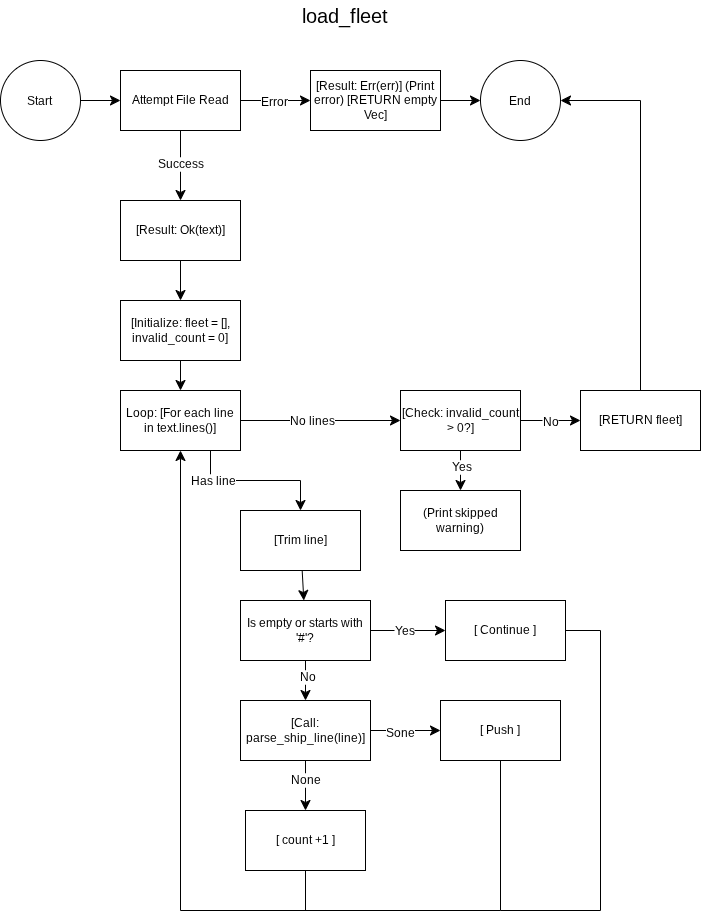

The diagram above was exported from draw.io. Its source (the exported page's mxGraphModel, read from the mxfile embedded in the PNG):
<mxGraphModel dx="787" dy="795" grid="1" gridSize="10" guides="1" tooltips="1" connect="1" arrows="1" fold="1" page="1" pageScale="1" pageWidth="850" pageHeight="1100" math="0" shadow="0">
  <root>
    <mxCell id="0" />
    <mxCell id="1" parent="0" />
    <mxCell id="MMg_YYLTeBGHGh9QpwT_-1" parent="1" style="text;html=1;whiteSpace=wrap;strokeColor=none;fillColor=none;align=center;verticalAlign=middle;rounded=0;fontSize=20;" value="load_fleet" vertex="1">
      <mxGeometry height="30" width="60" x="395" y="20" as="geometry" />
    </mxCell>
    <mxCell id="MMg_YYLTeBGHGh9QpwT_-5" edge="1" parent="1" source="MMg_YYLTeBGHGh9QpwT_-3" style="edgeStyle=none;curved=1;rounded=0;curveGeometry=1;orthogonalLoop=1;jettySize=auto;html=1;fontSize=12;defaultLabelBackgroundColor=page;startSize=8;endSize=8;" target="MMg_YYLTeBGHGh9QpwT_-4" value="">
      <mxGeometry relative="1" as="geometry" />
    </mxCell>
    <mxCell id="MMg_YYLTeBGHGh9QpwT_-3" parent="1" style="ellipse;whiteSpace=wrap;html=1;shapeInside=1;aspect=fixed;" value="Start" vertex="1">
      <mxGeometry height="80" width="80" x="80" y="80" as="geometry" />
    </mxCell>
    <mxCell id="MMg_YYLTeBGHGh9QpwT_-7" edge="1" parent="1" source="MMg_YYLTeBGHGh9QpwT_-4" style="edgeStyle=none;curved=1;rounded=0;curveGeometry=1;orthogonalLoop=1;jettySize=auto;html=1;fontSize=12;defaultLabelBackgroundColor=page;startSize=8;endSize=8;" target="MMg_YYLTeBGHGh9QpwT_-6" value="">
      <mxGeometry relative="1" as="geometry" />
    </mxCell>
    <mxCell id="MMg_YYLTeBGHGh9QpwT_-8" connectable="0" parent="MMg_YYLTeBGHGh9QpwT_-7" style="edgeLabel;html=1;align=center;verticalAlign=middle;resizable=0;points=[];inheritText=1;fontSize=12;defaultLabelBackgroundColor=page;" value="Error" vertex="1">
      <mxGeometry relative="1" x="-0.05" y="-1" as="geometry">
        <mxPoint as="offset" />
      </mxGeometry>
    </mxCell>
    <mxCell id="MMg_YYLTeBGHGh9QpwT_-12" edge="1" parent="1" source="MMg_YYLTeBGHGh9QpwT_-4" style="edgeStyle=none;curved=1;rounded=0;curveGeometry=1;orthogonalLoop=1;jettySize=auto;html=1;fontSize=12;defaultLabelBackgroundColor=page;startSize=8;endSize=8;" target="MMg_YYLTeBGHGh9QpwT_-11" value="">
      <mxGeometry relative="1" as="geometry" />
    </mxCell>
    <mxCell id="MMg_YYLTeBGHGh9QpwT_-13" connectable="0" parent="MMg_YYLTeBGHGh9QpwT_-12" style="edgeLabel;html=1;align=center;verticalAlign=middle;resizable=0;points=[];inheritText=1;fontSize=12;defaultLabelBackgroundColor=page;" value="Success" vertex="1">
      <mxGeometry relative="1" x="-0.0571" y="-1" as="geometry">
        <mxPoint as="offset" />
      </mxGeometry>
    </mxCell>
    <mxCell id="MMg_YYLTeBGHGh9QpwT_-4" parent="1" style="whiteSpace=wrap;html=1;" value="Attempt File Read" vertex="1">
      <mxGeometry height="60" width="120" x="200" y="90" as="geometry" />
    </mxCell>
    <mxCell id="MMg_YYLTeBGHGh9QpwT_-10" edge="1" parent="1" source="MMg_YYLTeBGHGh9QpwT_-6" style="edgeStyle=none;curved=1;rounded=0;curveGeometry=1;orthogonalLoop=1;jettySize=auto;html=1;fontSize=12;defaultLabelBackgroundColor=page;startSize=8;endSize=8;" target="MMg_YYLTeBGHGh9QpwT_-9" value="">
      <mxGeometry relative="1" as="geometry" />
    </mxCell>
    <mxCell id="MMg_YYLTeBGHGh9QpwT_-6" parent="1" style="whiteSpace=wrap;html=1;" value="[Result: Err(err)] (Print error)&amp;nbsp;[RETURN empty Vec]" vertex="1">
      <mxGeometry height="60" width="130" x="390" y="90" as="geometry" />
    </mxCell>
    <mxCell id="MMg_YYLTeBGHGh9QpwT_-9" parent="1" style="ellipse;whiteSpace=wrap;html=1;shapeInside=1;" value="End" vertex="1">
      <mxGeometry height="80" width="80" x="560" y="80" as="geometry" />
    </mxCell>
    <mxCell id="MMg_YYLTeBGHGh9QpwT_-15" edge="1" parent="1" source="MMg_YYLTeBGHGh9QpwT_-11" style="edgeStyle=none;curved=1;rounded=0;curveGeometry=1;orthogonalLoop=1;jettySize=auto;html=1;fontSize=12;defaultLabelBackgroundColor=page;startSize=8;endSize=8;" target="MMg_YYLTeBGHGh9QpwT_-14" value="">
      <mxGeometry relative="1" as="geometry" />
    </mxCell>
    <mxCell id="MMg_YYLTeBGHGh9QpwT_-11" parent="1" style="whiteSpace=wrap;html=1;" value="[Result: Ok(text)]" vertex="1">
      <mxGeometry height="60" width="120" x="200" y="220" as="geometry" />
    </mxCell>
    <mxCell id="MMg_YYLTeBGHGh9QpwT_-17" edge="1" parent="1" source="MMg_YYLTeBGHGh9QpwT_-14" style="edgeStyle=none;curved=1;rounded=0;curveGeometry=1;orthogonalLoop=1;jettySize=auto;html=1;fontSize=12;defaultLabelBackgroundColor=page;startSize=8;endSize=8;" target="MMg_YYLTeBGHGh9QpwT_-16" value="">
      <mxGeometry relative="1" as="geometry" />
    </mxCell>
    <mxCell id="MMg_YYLTeBGHGh9QpwT_-14" parent="1" style="whiteSpace=wrap;html=1;" value="[Initialize: fleet = [], invalid_count = 0]" vertex="1">
      <mxGeometry height="60" width="120" x="200" y="320" as="geometry" />
    </mxCell>
    <mxCell id="MMg_YYLTeBGHGh9QpwT_-19" edge="1" parent="1" source="MMg_YYLTeBGHGh9QpwT_-16" style="edgeStyle=none;curved=0;rounded=0;orthogonalLoop=1;jettySize=auto;html=1;fontSize=12;defaultLabelBackgroundColor=page;startSize=8;endSize=8;exitX=0.75;exitY=1;exitDx=0;exitDy=0;" target="MMg_YYLTeBGHGh9QpwT_-18" value="">
      <mxGeometry relative="1" x="-0.5035" as="geometry">
        <Array as="points">
          <mxPoint x="290" y="500" />
          <mxPoint x="380" y="500" />
        </Array>
      </mxGeometry>
    </mxCell>
    <mxCell id="MMg_YYLTeBGHGh9QpwT_-20" connectable="0" parent="MMg_YYLTeBGHGh9QpwT_-19" style="edgeLabel;html=1;align=center;verticalAlign=middle;resizable=0;points=[];inheritText=1;fontSize=12;defaultLabelBackgroundColor=page;" value="Has line" vertex="1">
      <mxGeometry relative="1" x="-0.57" as="geometry">
        <mxPoint as="offset" />
      </mxGeometry>
    </mxCell>
    <mxCell id="MMg_YYLTeBGHGh9QpwT_-22" edge="1" parent="1" source="MMg_YYLTeBGHGh9QpwT_-16" style="edgeStyle=none;curved=1;rounded=0;curveGeometry=1;orthogonalLoop=1;jettySize=auto;html=1;fontSize=12;defaultLabelBackgroundColor=page;startSize=8;endSize=8;" target="MMg_YYLTeBGHGh9QpwT_-21" value="">
      <mxGeometry relative="1" as="geometry" />
    </mxCell>
    <mxCell id="MMg_YYLTeBGHGh9QpwT_-23" connectable="0" parent="MMg_YYLTeBGHGh9QpwT_-22" style="edgeLabel;html=1;align=center;verticalAlign=middle;resizable=0;points=[];inheritText=1;fontSize=12;defaultLabelBackgroundColor=page;" value="No lines" vertex="1">
      <mxGeometry relative="1" x="-0.1167" as="geometry">
        <mxPoint as="offset" />
      </mxGeometry>
    </mxCell>
    <UserObject label="Loop: [For each line in text.lines()]" link="Loop: [For each line in text.lines()]" id="MMg_YYLTeBGHGh9QpwT_-16">
      <mxCell parent="1" style="whiteSpace=wrap;html=1;" vertex="1">
        <mxGeometry height="60" width="120" x="200" y="410" as="geometry" />
      </mxCell>
    </UserObject>
    <mxCell id="MMg_YYLTeBGHGh9QpwT_-25" edge="1" parent="1" source="MMg_YYLTeBGHGh9QpwT_-18" style="edgeStyle=none;curved=1;rounded=0;curveGeometry=1;orthogonalLoop=1;jettySize=auto;html=1;fontSize=12;defaultLabelBackgroundColor=page;startSize=8;endSize=8;" target="MMg_YYLTeBGHGh9QpwT_-24" value="">
      <mxGeometry relative="1" as="geometry" />
    </mxCell>
    <mxCell id="MMg_YYLTeBGHGh9QpwT_-18" parent="1" style="whiteSpace=wrap;html=1;" value="[Trim line]" vertex="1">
      <mxGeometry height="60" width="120" x="320" y="530" as="geometry" />
    </mxCell>
    <mxCell id="MMg_YYLTeBGHGh9QpwT_-42" edge="1" parent="1" source="MMg_YYLTeBGHGh9QpwT_-21" style="edgeStyle=none;curved=1;rounded=0;curveGeometry=1;orthogonalLoop=1;jettySize=auto;html=1;fontSize=12;defaultLabelBackgroundColor=page;startSize=8;endSize=8;" target="MMg_YYLTeBGHGh9QpwT_-41" value="">
      <mxGeometry relative="1" as="geometry" />
    </mxCell>
    <mxCell id="MMg_YYLTeBGHGh9QpwT_-46" connectable="0" parent="MMg_YYLTeBGHGh9QpwT_-42" style="edgeLabel;html=1;align=center;verticalAlign=middle;resizable=0;points=[];inheritText=1;fontSize=12;defaultLabelBackgroundColor=page;" value="No" vertex="1">
      <mxGeometry relative="1" x="-0.0333" y="-1" as="geometry">
        <mxPoint as="offset" />
      </mxGeometry>
    </mxCell>
    <mxCell id="MMg_YYLTeBGHGh9QpwT_-47" edge="1" parent="1" source="MMg_YYLTeBGHGh9QpwT_-21" style="edgeStyle=none;curved=1;rounded=0;curveGeometry=1;orthogonalLoop=1;jettySize=auto;html=1;fontSize=12;defaultLabelBackgroundColor=page;startSize=8;endSize=8;" target="MMg_YYLTeBGHGh9QpwT_-45" value="">
      <mxGeometry relative="1" as="geometry" />
    </mxCell>
    <mxCell id="MMg_YYLTeBGHGh9QpwT_-48" connectable="0" parent="MMg_YYLTeBGHGh9QpwT_-47" style="edgeLabel;html=1;align=center;verticalAlign=middle;resizable=0;points=[];inheritText=1;fontSize=12;defaultLabelBackgroundColor=page;" value="Yes" vertex="1">
      <mxGeometry relative="1" x="-0.2" as="geometry">
        <mxPoint as="offset" />
      </mxGeometry>
    </mxCell>
    <mxCell id="MMg_YYLTeBGHGh9QpwT_-21" parent="1" style="whiteSpace=wrap;html=1;" value="[Check: invalid_count &amp;gt; 0?]" vertex="1">
      <mxGeometry height="60" width="120" x="480" y="410" as="geometry" />
    </mxCell>
    <mxCell id="MMg_YYLTeBGHGh9QpwT_-27" edge="1" parent="1" source="MMg_YYLTeBGHGh9QpwT_-24" style="edgeStyle=none;curved=1;rounded=0;curveGeometry=1;orthogonalLoop=1;jettySize=auto;html=1;fontSize=12;defaultLabelBackgroundColor=page;startSize=8;endSize=8;" target="MMg_YYLTeBGHGh9QpwT_-26" value="">
      <mxGeometry relative="1" as="geometry" />
    </mxCell>
    <mxCell id="MMg_YYLTeBGHGh9QpwT_-28" connectable="0" parent="MMg_YYLTeBGHGh9QpwT_-27" style="edgeLabel;html=1;align=center;verticalAlign=middle;resizable=0;points=[];inheritText=1;fontSize=12;defaultLabelBackgroundColor=page;" value="Yes" vertex="1">
      <mxGeometry relative="1" x="-0.12" as="geometry">
        <mxPoint as="offset" />
      </mxGeometry>
    </mxCell>
    <mxCell id="MMg_YYLTeBGHGh9QpwT_-30" edge="1" parent="1" source="MMg_YYLTeBGHGh9QpwT_-24" style="edgeStyle=none;curved=1;rounded=0;curveGeometry=1;orthogonalLoop=1;jettySize=auto;html=1;fontSize=12;defaultLabelBackgroundColor=page;startSize=8;endSize=8;" target="MMg_YYLTeBGHGh9QpwT_-29" value="">
      <mxGeometry relative="1" as="geometry" />
    </mxCell>
    <mxCell id="MMg_YYLTeBGHGh9QpwT_-31" connectable="0" parent="MMg_YYLTeBGHGh9QpwT_-30" style="edgeLabel;html=1;align=center;verticalAlign=middle;resizable=0;points=[];inheritText=1;fontSize=12;defaultLabelBackgroundColor=page;" value="No" vertex="1">
      <mxGeometry relative="1" x="-0.2" y="1" as="geometry">
        <mxPoint as="offset" />
      </mxGeometry>
    </mxCell>
    <mxCell id="MMg_YYLTeBGHGh9QpwT_-24" parent="1" style="whiteSpace=wrap;html=1;" value="Is empty or starts with '#'?" vertex="1">
      <mxGeometry height="60" width="130" x="320" y="620" as="geometry" />
    </mxCell>
    <mxCell id="MMg_YYLTeBGHGh9QpwT_-26" parent="1" style="whiteSpace=wrap;html=1;" value="[ Continue ]" vertex="1">
      <mxGeometry height="60" width="120" x="525" y="620" as="geometry" />
    </mxCell>
    <mxCell id="MMg_YYLTeBGHGh9QpwT_-33" edge="1" parent="1" source="MMg_YYLTeBGHGh9QpwT_-29" style="edgeStyle=none;curved=1;rounded=0;curveGeometry=1;orthogonalLoop=1;jettySize=auto;html=1;fontSize=12;defaultLabelBackgroundColor=page;startSize=8;endSize=8;" target="MMg_YYLTeBGHGh9QpwT_-32" value="">
      <mxGeometry relative="1" as="geometry" />
    </mxCell>
    <mxCell id="MMg_YYLTeBGHGh9QpwT_-34" connectable="0" parent="MMg_YYLTeBGHGh9QpwT_-33" style="edgeLabel;html=1;align=center;verticalAlign=middle;resizable=0;points=[];inheritText=1;fontSize=12;defaultLabelBackgroundColor=page;" value="None" vertex="1">
      <mxGeometry relative="1" x="-0.24" y="-1" as="geometry">
        <mxPoint as="offset" />
      </mxGeometry>
    </mxCell>
    <mxCell id="MMg_YYLTeBGHGh9QpwT_-36" edge="1" parent="1" source="MMg_YYLTeBGHGh9QpwT_-29" style="edgeStyle=none;curved=1;rounded=0;curveGeometry=1;orthogonalLoop=1;jettySize=auto;html=1;fontSize=12;defaultLabelBackgroundColor=page;startSize=8;endSize=8;" target="MMg_YYLTeBGHGh9QpwT_-35" value="">
      <mxGeometry relative="1" as="geometry" />
    </mxCell>
    <mxCell id="MMg_YYLTeBGHGh9QpwT_-37" connectable="0" parent="MMg_YYLTeBGHGh9QpwT_-36" style="edgeLabel;html=1;align=center;verticalAlign=middle;resizable=0;points=[];inheritText=1;fontSize=12;defaultLabelBackgroundColor=page;" value="Sone" vertex="1">
      <mxGeometry relative="1" x="-0.1714" y="-2" as="geometry">
        <mxPoint as="offset" />
      </mxGeometry>
    </mxCell>
    <mxCell id="MMg_YYLTeBGHGh9QpwT_-29" parent="1" style="whiteSpace=wrap;html=1;" value="[Call: parse_ship_line(line)]" vertex="1">
      <mxGeometry height="60" width="130" x="320" y="720" as="geometry" />
    </mxCell>
    <mxCell id="MMg_YYLTeBGHGh9QpwT_-32" parent="1" style="whiteSpace=wrap;html=1;" value="[ count +1 ]" vertex="1">
      <mxGeometry height="60" width="120" x="325" y="830" as="geometry" />
    </mxCell>
    <mxCell id="MMg_YYLTeBGHGh9QpwT_-35" parent="1" style="whiteSpace=wrap;html=1;" value="[ Push ]" vertex="1">
      <mxGeometry height="60" width="120" x="520" y="720" as="geometry" />
    </mxCell>
    <mxCell id="MMg_YYLTeBGHGh9QpwT_-38" edge="1" parent="1" source="MMg_YYLTeBGHGh9QpwT_-32" style="endArrow=classic;html=1;rounded=0;fontSize=12;defaultLabelBackgroundColor=page;startSize=8;endSize=8;curved=0;exitX=0.5;exitY=1;exitDx=0;exitDy=0;entryX=0.5;entryY=1;entryDx=0;entryDy=0;" target="MMg_YYLTeBGHGh9QpwT_-16" value="">
      <mxGeometry height="50" relative="1" width="50" x="0.0183" as="geometry">
        <Array as="points">
          <mxPoint x="385" y="930" />
          <mxPoint x="260" y="930" />
        </Array>
        <mxPoint x="360" y="650" as="sourcePoint" />
        <mxPoint x="410" y="600" as="targetPoint" />
      </mxGeometry>
    </mxCell>
    <mxCell id="MMg_YYLTeBGHGh9QpwT_-39" edge="1" parent="1" source="MMg_YYLTeBGHGh9QpwT_-35" style="endArrow=none;html=1;rounded=0;fontSize=12;defaultLabelBackgroundColor=page;startSize=8;endSize=8;curved=0;exitX=0.5;exitY=1;exitDx=0;exitDy=0;" value="">
      <mxGeometry height="50" relative="1" width="50" as="geometry">
        <Array as="points">
          <mxPoint x="580" y="930" />
        </Array>
        <mxPoint x="360" y="710" as="sourcePoint" />
        <mxPoint x="380" y="930" as="targetPoint" />
      </mxGeometry>
    </mxCell>
    <mxCell id="MMg_YYLTeBGHGh9QpwT_-40" edge="1" parent="1" style="endArrow=none;html=1;rounded=0;fontSize=12;defaultLabelBackgroundColor=page;startSize=8;endSize=8;curved=0;entryX=1;entryY=0.5;entryDx=0;entryDy=0;" target="MMg_YYLTeBGHGh9QpwT_-26" value="">
      <mxGeometry height="50" relative="1" width="50" x="0.0241" as="geometry">
        <Array as="points">
          <mxPoint x="680" y="930" />
          <mxPoint x="680" y="650" />
        </Array>
        <mxPoint x="580" y="930" as="sourcePoint" />
        <mxPoint x="650" y="660" as="targetPoint" />
      </mxGeometry>
    </mxCell>
    <mxCell id="MMg_YYLTeBGHGh9QpwT_-41" parent="1" style="whiteSpace=wrap;html=1;" value="[RETURN fleet]" vertex="1">
      <mxGeometry height="60" width="120" x="660" y="410" as="geometry" />
    </mxCell>
    <mxCell id="MMg_YYLTeBGHGh9QpwT_-45" parent="1" style="rounded=0;whiteSpace=wrap;html=1;" value="(Print skipped warning)" vertex="1">
      <mxGeometry height="60" width="120" x="480" y="510" as="geometry" />
    </mxCell>
    <mxCell id="MMg_YYLTeBGHGh9QpwT_-49" edge="1" parent="1" source="MMg_YYLTeBGHGh9QpwT_-41" style="endArrow=classic;html=1;rounded=0;fontSize=12;defaultLabelBackgroundColor=page;startSize=8;endSize=8;curved=0;exitX=0.5;exitY=0;exitDx=0;exitDy=0;entryX=1;entryY=0.5;entryDx=0;entryDy=0;" target="MMg_YYLTeBGHGh9QpwT_-9" value="">
      <mxGeometry height="50" relative="1" width="50" as="geometry">
        <Array as="points">
          <mxPoint x="720" y="120" />
        </Array>
        <mxPoint x="600" y="470" as="sourcePoint" />
        <mxPoint x="650" y="420" as="targetPoint" />
      </mxGeometry>
    </mxCell>
  </root>
</mxGraphModel>